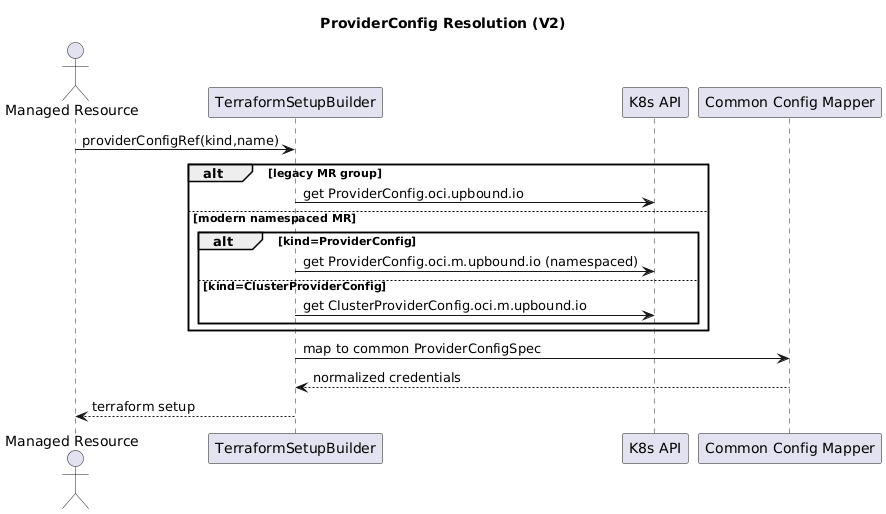

The diagram above was rendered by PlantUML. Its source (embedded in the PNG):
@startuml
title ProviderConfig Resolution (V2)

actor MR as "Managed Resource"
participant Setup as "TerraformSetupBuilder"
participant K8s as "K8s API"
participant Norm as "Common Config Mapper"

MR -> Setup : providerConfigRef(kind,name)
alt legacy MR group
  Setup -> K8s : get ProviderConfig.oci.upbound.io
else modern namespaced MR
  alt kind=ProviderConfig
    Setup -> K8s : get ProviderConfig.oci.m.upbound.io (namespaced)
  else kind=ClusterProviderConfig
    Setup -> K8s : get ClusterProviderConfig.oci.m.upbound.io
  end
end
Setup -> Norm : map to common ProviderConfigSpec
Norm --> Setup : normalized credentials
Setup --> MR : terraform setup

@enduml